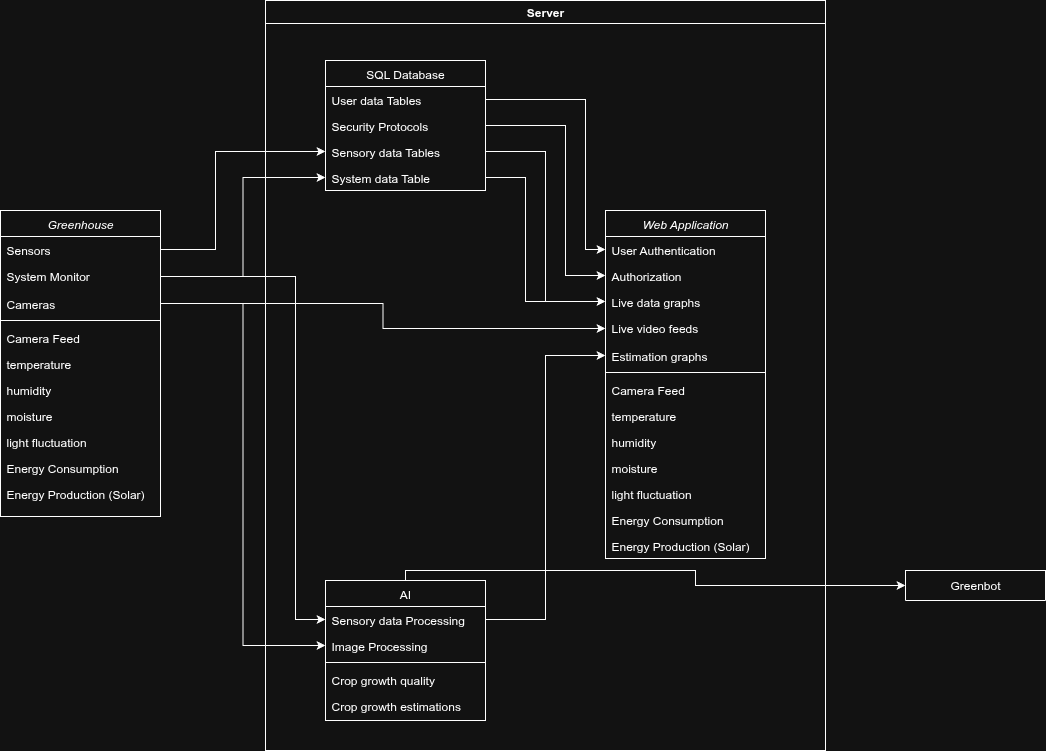

The diagram above was exported from draw.io. Its source (the exported page's mxGraphModel, read from the mxfile embedded in the PNG):
<mxGraphModel dx="1426" dy="791" grid="1" gridSize="10" guides="1" tooltips="1" connect="1" arrows="1" fold="1" page="1" pageScale="1" pageWidth="850" pageHeight="1100" math="0" shadow="0">
  <root>
    <mxCell id="0" />
    <mxCell id="1" parent="0" />
    <mxCell id="VEgIviFC4FX4L0_JEOq9-1" value="Greenhouse" style="swimlane;fontStyle=2;align=center;verticalAlign=top;childLayout=stackLayout;horizontal=1;startSize=26;horizontalStack=0;resizeParent=1;resizeLast=0;collapsible=1;marginBottom=0;rounded=0;shadow=0;strokeWidth=1;" vertex="1" parent="1">
      <mxGeometry x="265" y="460" width="160" height="306" as="geometry">
        <mxRectangle x="230" y="140" width="160" height="26" as="alternateBounds" />
      </mxGeometry>
    </mxCell>
    <mxCell id="VEgIviFC4FX4L0_JEOq9-2" value="Sensors" style="text;align=left;verticalAlign=top;spacingLeft=4;spacingRight=4;overflow=hidden;rotatable=0;points=[[0,0.5],[1,0.5]];portConstraint=eastwest;" vertex="1" parent="VEgIviFC4FX4L0_JEOq9-1">
      <mxGeometry y="26" width="160" height="26" as="geometry" />
    </mxCell>
    <mxCell id="VEgIviFC4FX4L0_JEOq9-3" value="System Monitor" style="text;align=left;verticalAlign=top;spacingLeft=4;spacingRight=4;overflow=hidden;rotatable=0;points=[[0,0.5],[1,0.5]];portConstraint=eastwest;rounded=0;shadow=0;html=0;" vertex="1" parent="VEgIviFC4FX4L0_JEOq9-1">
      <mxGeometry y="52" width="160" height="28" as="geometry" />
    </mxCell>
    <mxCell id="VEgIviFC4FX4L0_JEOq9-4" value="Cameras" style="text;align=left;verticalAlign=top;spacingLeft=4;spacingRight=4;overflow=hidden;rotatable=0;points=[[0,0.5],[1,0.5]];portConstraint=eastwest;rounded=0;shadow=0;html=0;" vertex="1" parent="VEgIviFC4FX4L0_JEOq9-1">
      <mxGeometry y="80" width="160" height="26" as="geometry" />
    </mxCell>
    <mxCell id="VEgIviFC4FX4L0_JEOq9-5" value="" style="line;html=1;strokeWidth=1;align=left;verticalAlign=middle;spacingTop=-1;spacingLeft=3;spacingRight=3;rotatable=0;labelPosition=right;points=[];portConstraint=eastwest;" vertex="1" parent="VEgIviFC4FX4L0_JEOq9-1">
      <mxGeometry y="106" width="160" height="8" as="geometry" />
    </mxCell>
    <mxCell id="VEgIviFC4FX4L0_JEOq9-6" value="Camera Feed" style="text;align=left;verticalAlign=top;spacingLeft=4;spacingRight=4;overflow=hidden;rotatable=0;points=[[0,0.5],[1,0.5]];portConstraint=eastwest;" vertex="1" parent="VEgIviFC4FX4L0_JEOq9-1">
      <mxGeometry y="114" width="160" height="26" as="geometry" />
    </mxCell>
    <mxCell id="VEgIviFC4FX4L0_JEOq9-7" value="temperature" style="text;align=left;verticalAlign=top;spacingLeft=4;spacingRight=4;overflow=hidden;rotatable=0;points=[[0,0.5],[1,0.5]];portConstraint=eastwest;" vertex="1" parent="VEgIviFC4FX4L0_JEOq9-1">
      <mxGeometry y="140" width="160" height="26" as="geometry" />
    </mxCell>
    <mxCell id="VEgIviFC4FX4L0_JEOq9-8" value="humidity" style="text;align=left;verticalAlign=top;spacingLeft=4;spacingRight=4;overflow=hidden;rotatable=0;points=[[0,0.5],[1,0.5]];portConstraint=eastwest;" vertex="1" parent="VEgIviFC4FX4L0_JEOq9-1">
      <mxGeometry y="166" width="160" height="26" as="geometry" />
    </mxCell>
    <mxCell id="VEgIviFC4FX4L0_JEOq9-9" value="moisture" style="text;align=left;verticalAlign=top;spacingLeft=4;spacingRight=4;overflow=hidden;rotatable=0;points=[[0,0.5],[1,0.5]];portConstraint=eastwest;" vertex="1" parent="VEgIviFC4FX4L0_JEOq9-1">
      <mxGeometry y="192" width="160" height="26" as="geometry" />
    </mxCell>
    <mxCell id="VEgIviFC4FX4L0_JEOq9-10" value="light fluctuation " style="text;align=left;verticalAlign=top;spacingLeft=4;spacingRight=4;overflow=hidden;rotatable=0;points=[[0,0.5],[1,0.5]];portConstraint=eastwest;" vertex="1" parent="VEgIviFC4FX4L0_JEOq9-1">
      <mxGeometry y="218" width="160" height="26" as="geometry" />
    </mxCell>
    <mxCell id="VEgIviFC4FX4L0_JEOq9-11" value="Energy Consumption" style="text;align=left;verticalAlign=top;spacingLeft=4;spacingRight=4;overflow=hidden;rotatable=0;points=[[0,0.5],[1,0.5]];portConstraint=eastwest;" vertex="1" parent="VEgIviFC4FX4L0_JEOq9-1">
      <mxGeometry y="244" width="160" height="26" as="geometry" />
    </mxCell>
    <mxCell id="VEgIviFC4FX4L0_JEOq9-12" value="Energy Production (Solar)" style="text;align=left;verticalAlign=top;spacingLeft=4;spacingRight=4;overflow=hidden;rotatable=0;points=[[0,0.5],[1,0.5]];portConstraint=eastwest;" vertex="1" parent="VEgIviFC4FX4L0_JEOq9-1">
      <mxGeometry y="270" width="160" height="26" as="geometry" />
    </mxCell>
    <mxCell id="VEgIviFC4FX4L0_JEOq9-13" value="Server" style="swimlane;whiteSpace=wrap;html=1;" vertex="1" parent="1">
      <mxGeometry x="530" y="250" width="560" height="750" as="geometry" />
    </mxCell>
    <mxCell id="VEgIviFC4FX4L0_JEOq9-14" value="AI" style="swimlane;fontStyle=0;align=center;verticalAlign=top;childLayout=stackLayout;horizontal=1;startSize=26;horizontalStack=0;resizeParent=1;resizeLast=0;collapsible=1;marginBottom=0;rounded=0;shadow=0;strokeWidth=1;" vertex="1" parent="VEgIviFC4FX4L0_JEOq9-13">
      <mxGeometry x="60" y="580" width="160" height="140" as="geometry">
        <mxRectangle x="550" y="140" width="160" height="26" as="alternateBounds" />
      </mxGeometry>
    </mxCell>
    <mxCell id="VEgIviFC4FX4L0_JEOq9-16" value="Sensory data Processing" style="text;align=left;verticalAlign=top;spacingLeft=4;spacingRight=4;overflow=hidden;rotatable=0;points=[[0,0.5],[1,0.5]];portConstraint=eastwest;rounded=0;shadow=0;html=0;" vertex="1" parent="VEgIviFC4FX4L0_JEOq9-14">
      <mxGeometry y="26" width="160" height="26" as="geometry" />
    </mxCell>
    <mxCell id="VEgIviFC4FX4L0_JEOq9-15" value="Image Processing" style="text;align=left;verticalAlign=top;spacingLeft=4;spacingRight=4;overflow=hidden;rotatable=0;points=[[0,0.5],[1,0.5]];portConstraint=eastwest;" vertex="1" parent="VEgIviFC4FX4L0_JEOq9-14">
      <mxGeometry y="52" width="160" height="26" as="geometry" />
    </mxCell>
    <mxCell id="VEgIviFC4FX4L0_JEOq9-17" value="" style="line;html=1;strokeWidth=1;align=left;verticalAlign=middle;spacingTop=-1;spacingLeft=3;spacingRight=3;rotatable=0;labelPosition=right;points=[];portConstraint=eastwest;" vertex="1" parent="VEgIviFC4FX4L0_JEOq9-14">
      <mxGeometry y="78" width="160" height="8" as="geometry" />
    </mxCell>
    <mxCell id="VEgIviFC4FX4L0_JEOq9-18" value="Crop growth quality" style="text;align=left;verticalAlign=top;spacingLeft=4;spacingRight=4;overflow=hidden;rotatable=0;points=[[0,0.5],[1,0.5]];portConstraint=eastwest;" vertex="1" parent="VEgIviFC4FX4L0_JEOq9-14">
      <mxGeometry y="86" width="160" height="26" as="geometry" />
    </mxCell>
    <mxCell id="VEgIviFC4FX4L0_JEOq9-19" value="Crop growth estimations " style="text;align=left;verticalAlign=top;spacingLeft=4;spacingRight=4;overflow=hidden;rotatable=0;points=[[0,0.5],[1,0.5]];portConstraint=eastwest;" vertex="1" parent="VEgIviFC4FX4L0_JEOq9-14">
      <mxGeometry y="112" width="160" height="26" as="geometry" />
    </mxCell>
    <mxCell id="VEgIviFC4FX4L0_JEOq9-20" value="SQL Database" style="swimlane;fontStyle=0;align=center;verticalAlign=top;childLayout=stackLayout;horizontal=1;startSize=26;horizontalStack=0;resizeParent=1;resizeLast=0;collapsible=1;marginBottom=0;rounded=0;shadow=0;strokeWidth=1;" vertex="1" parent="VEgIviFC4FX4L0_JEOq9-13">
      <mxGeometry x="60" y="60" width="160" height="130" as="geometry">
        <mxRectangle x="550" y="140" width="160" height="26" as="alternateBounds" />
      </mxGeometry>
    </mxCell>
    <mxCell id="VEgIviFC4FX4L0_JEOq9-21" value="User data Tables" style="text;align=left;verticalAlign=top;spacingLeft=4;spacingRight=4;overflow=hidden;rotatable=0;points=[[0,0.5],[1,0.5]];portConstraint=eastwest;" vertex="1" parent="VEgIviFC4FX4L0_JEOq9-20">
      <mxGeometry y="26" width="160" height="26" as="geometry" />
    </mxCell>
    <mxCell id="VEgIviFC4FX4L0_JEOq9-24" value="Security Protocols " style="text;align=left;verticalAlign=top;spacingLeft=4;spacingRight=4;overflow=hidden;rotatable=0;points=[[0,0.5],[1,0.5]];portConstraint=eastwest;" vertex="1" parent="VEgIviFC4FX4L0_JEOq9-20">
      <mxGeometry y="52" width="160" height="26" as="geometry" />
    </mxCell>
    <mxCell id="VEgIviFC4FX4L0_JEOq9-22" value="Sensory data Tables" style="text;align=left;verticalAlign=top;spacingLeft=4;spacingRight=4;overflow=hidden;rotatable=0;points=[[0,0.5],[1,0.5]];portConstraint=eastwest;" vertex="1" parent="VEgIviFC4FX4L0_JEOq9-20">
      <mxGeometry y="78" width="160" height="26" as="geometry" />
    </mxCell>
    <mxCell id="VEgIviFC4FX4L0_JEOq9-23" value="System data Table" style="text;align=left;verticalAlign=top;spacingLeft=4;spacingRight=4;overflow=hidden;rotatable=0;points=[[0,0.5],[1,0.5]];portConstraint=eastwest;" vertex="1" parent="VEgIviFC4FX4L0_JEOq9-20">
      <mxGeometry y="104" width="160" height="26" as="geometry" />
    </mxCell>
    <mxCell id="VEgIviFC4FX4L0_JEOq9-25" value="Web Application" style="swimlane;fontStyle=2;align=center;verticalAlign=top;childLayout=stackLayout;horizontal=1;startSize=26;horizontalStack=0;resizeParent=1;resizeLast=0;collapsible=1;marginBottom=0;rounded=0;shadow=0;strokeWidth=1;" vertex="1" parent="VEgIviFC4FX4L0_JEOq9-13">
      <mxGeometry x="340" y="210" width="160" height="348" as="geometry">
        <mxRectangle x="230" y="140" width="160" height="26" as="alternateBounds" />
      </mxGeometry>
    </mxCell>
    <mxCell id="VEgIviFC4FX4L0_JEOq9-29" value="User Authentication" style="text;align=left;verticalAlign=top;spacingLeft=4;spacingRight=4;overflow=hidden;rotatable=0;points=[[0,0.5],[1,0.5]];portConstraint=eastwest;rounded=0;shadow=0;html=0;" vertex="1" parent="VEgIviFC4FX4L0_JEOq9-25">
      <mxGeometry y="26" width="160" height="26" as="geometry" />
    </mxCell>
    <mxCell id="VEgIviFC4FX4L0_JEOq9-30" value="Authorization" style="text;align=left;verticalAlign=top;spacingLeft=4;spacingRight=4;overflow=hidden;rotatable=0;points=[[0,0.5],[1,0.5]];portConstraint=eastwest;rounded=0;shadow=0;html=0;" vertex="1" parent="VEgIviFC4FX4L0_JEOq9-25">
      <mxGeometry y="52" width="160" height="26" as="geometry" />
    </mxCell>
    <mxCell id="VEgIviFC4FX4L0_JEOq9-26" value="Live data graphs" style="text;align=left;verticalAlign=top;spacingLeft=4;spacingRight=4;overflow=hidden;rotatable=0;points=[[0,0.5],[1,0.5]];portConstraint=eastwest;" vertex="1" parent="VEgIviFC4FX4L0_JEOq9-25">
      <mxGeometry y="78" width="160" height="26" as="geometry" />
    </mxCell>
    <mxCell id="VEgIviFC4FX4L0_JEOq9-27" value="Live video feeds" style="text;align=left;verticalAlign=top;spacingLeft=4;spacingRight=4;overflow=hidden;rotatable=0;points=[[0,0.5],[1,0.5]];portConstraint=eastwest;rounded=0;shadow=0;html=0;" vertex="1" parent="VEgIviFC4FX4L0_JEOq9-25">
      <mxGeometry y="104" width="160" height="28" as="geometry" />
    </mxCell>
    <mxCell id="VEgIviFC4FX4L0_JEOq9-28" value="Estimation graphs" style="text;align=left;verticalAlign=top;spacingLeft=4;spacingRight=4;overflow=hidden;rotatable=0;points=[[0,0.5],[1,0.5]];portConstraint=eastwest;rounded=0;shadow=0;html=0;" vertex="1" parent="VEgIviFC4FX4L0_JEOq9-25">
      <mxGeometry y="132" width="160" height="26" as="geometry" />
    </mxCell>
    <mxCell id="VEgIviFC4FX4L0_JEOq9-31" value="" style="line;html=1;strokeWidth=1;align=left;verticalAlign=middle;spacingTop=-1;spacingLeft=3;spacingRight=3;rotatable=0;labelPosition=right;points=[];portConstraint=eastwest;" vertex="1" parent="VEgIviFC4FX4L0_JEOq9-25">
      <mxGeometry y="158" width="160" height="8" as="geometry" />
    </mxCell>
    <mxCell id="VEgIviFC4FX4L0_JEOq9-32" value="Camera Feed" style="text;align=left;verticalAlign=top;spacingLeft=4;spacingRight=4;overflow=hidden;rotatable=0;points=[[0,0.5],[1,0.5]];portConstraint=eastwest;" vertex="1" parent="VEgIviFC4FX4L0_JEOq9-25">
      <mxGeometry y="166" width="160" height="26" as="geometry" />
    </mxCell>
    <mxCell id="VEgIviFC4FX4L0_JEOq9-33" value="temperature" style="text;align=left;verticalAlign=top;spacingLeft=4;spacingRight=4;overflow=hidden;rotatable=0;points=[[0,0.5],[1,0.5]];portConstraint=eastwest;" vertex="1" parent="VEgIviFC4FX4L0_JEOq9-25">
      <mxGeometry y="192" width="160" height="26" as="geometry" />
    </mxCell>
    <mxCell id="VEgIviFC4FX4L0_JEOq9-34" value="humidity" style="text;align=left;verticalAlign=top;spacingLeft=4;spacingRight=4;overflow=hidden;rotatable=0;points=[[0,0.5],[1,0.5]];portConstraint=eastwest;" vertex="1" parent="VEgIviFC4FX4L0_JEOq9-25">
      <mxGeometry y="218" width="160" height="26" as="geometry" />
    </mxCell>
    <mxCell id="VEgIviFC4FX4L0_JEOq9-35" value="moisture" style="text;align=left;verticalAlign=top;spacingLeft=4;spacingRight=4;overflow=hidden;rotatable=0;points=[[0,0.5],[1,0.5]];portConstraint=eastwest;" vertex="1" parent="VEgIviFC4FX4L0_JEOq9-25">
      <mxGeometry y="244" width="160" height="26" as="geometry" />
    </mxCell>
    <mxCell id="VEgIviFC4FX4L0_JEOq9-36" value="light fluctuation " style="text;align=left;verticalAlign=top;spacingLeft=4;spacingRight=4;overflow=hidden;rotatable=0;points=[[0,0.5],[1,0.5]];portConstraint=eastwest;" vertex="1" parent="VEgIviFC4FX4L0_JEOq9-25">
      <mxGeometry y="270" width="160" height="26" as="geometry" />
    </mxCell>
    <mxCell id="VEgIviFC4FX4L0_JEOq9-37" value="Energy Consumption" style="text;align=left;verticalAlign=top;spacingLeft=4;spacingRight=4;overflow=hidden;rotatable=0;points=[[0,0.5],[1,0.5]];portConstraint=eastwest;" vertex="1" parent="VEgIviFC4FX4L0_JEOq9-25">
      <mxGeometry y="296" width="160" height="26" as="geometry" />
    </mxCell>
    <mxCell id="VEgIviFC4FX4L0_JEOq9-38" value="Energy Production (Solar)" style="text;align=left;verticalAlign=top;spacingLeft=4;spacingRight=4;overflow=hidden;rotatable=0;points=[[0,0.5],[1,0.5]];portConstraint=eastwest;" vertex="1" parent="VEgIviFC4FX4L0_JEOq9-25">
      <mxGeometry y="322" width="160" height="26" as="geometry" />
    </mxCell>
    <mxCell id="VEgIviFC4FX4L0_JEOq9-57" style="edgeStyle=orthogonalEdgeStyle;rounded=0;orthogonalLoop=1;jettySize=auto;html=1;exitX=1;exitY=0.5;exitDx=0;exitDy=0;entryX=0;entryY=0.5;entryDx=0;entryDy=0;" edge="1" parent="VEgIviFC4FX4L0_JEOq9-13" source="VEgIviFC4FX4L0_JEOq9-21" target="VEgIviFC4FX4L0_JEOq9-29">
      <mxGeometry relative="1" as="geometry">
        <Array as="points">
          <mxPoint x="320" y="99" />
          <mxPoint x="320" y="249" />
        </Array>
      </mxGeometry>
    </mxCell>
    <mxCell id="VEgIviFC4FX4L0_JEOq9-60" style="edgeStyle=orthogonalEdgeStyle;rounded=0;orthogonalLoop=1;jettySize=auto;html=1;exitX=1;exitY=0.5;exitDx=0;exitDy=0;entryX=0;entryY=0.5;entryDx=0;entryDy=0;" edge="1" parent="VEgIviFC4FX4L0_JEOq9-13" source="VEgIviFC4FX4L0_JEOq9-16" target="VEgIviFC4FX4L0_JEOq9-28">
      <mxGeometry relative="1" as="geometry" />
    </mxCell>
    <mxCell id="VEgIviFC4FX4L0_JEOq9-64" style="edgeStyle=orthogonalEdgeStyle;rounded=0;orthogonalLoop=1;jettySize=auto;html=1;exitX=1;exitY=0.5;exitDx=0;exitDy=0;entryX=0;entryY=0.5;entryDx=0;entryDy=0;" edge="1" parent="VEgIviFC4FX4L0_JEOq9-13" source="VEgIviFC4FX4L0_JEOq9-24" target="VEgIviFC4FX4L0_JEOq9-30">
      <mxGeometry relative="1" as="geometry">
        <Array as="points">
          <mxPoint x="300" y="125" />
          <mxPoint x="300" y="275" />
        </Array>
      </mxGeometry>
    </mxCell>
    <mxCell id="VEgIviFC4FX4L0_JEOq9-65" style="edgeStyle=orthogonalEdgeStyle;rounded=0;orthogonalLoop=1;jettySize=auto;html=1;exitX=1;exitY=0.5;exitDx=0;exitDy=0;entryX=0;entryY=0.5;entryDx=0;entryDy=0;" edge="1" parent="VEgIviFC4FX4L0_JEOq9-13" source="VEgIviFC4FX4L0_JEOq9-22" target="VEgIviFC4FX4L0_JEOq9-26">
      <mxGeometry relative="1" as="geometry" />
    </mxCell>
    <mxCell id="VEgIviFC4FX4L0_JEOq9-67" style="edgeStyle=orthogonalEdgeStyle;rounded=0;orthogonalLoop=1;jettySize=auto;html=1;exitX=1;exitY=0.5;exitDx=0;exitDy=0;entryX=0;entryY=0.5;entryDx=0;entryDy=0;" edge="1" parent="VEgIviFC4FX4L0_JEOq9-13" source="VEgIviFC4FX4L0_JEOq9-23" target="VEgIviFC4FX4L0_JEOq9-26">
      <mxGeometry relative="1" as="geometry">
        <Array as="points">
          <mxPoint x="260" y="177" />
          <mxPoint x="260" y="301" />
        </Array>
      </mxGeometry>
    </mxCell>
    <mxCell id="VEgIviFC4FX4L0_JEOq9-44" value="Greenbot" style="swimlane;fontStyle=0;childLayout=stackLayout;horizontal=1;startSize=30;horizontalStack=0;resizeParent=1;resizeParentMax=0;resizeLast=0;collapsible=1;marginBottom=0;whiteSpace=wrap;html=1;" vertex="1" parent="1">
      <mxGeometry x="1170" y="820" width="140" height="30" as="geometry" />
    </mxCell>
    <mxCell id="VEgIviFC4FX4L0_JEOq9-55" style="edgeStyle=orthogonalEdgeStyle;rounded=0;orthogonalLoop=1;jettySize=auto;html=1;exitX=1;exitY=0.5;exitDx=0;exitDy=0;entryX=0;entryY=0.5;entryDx=0;entryDy=0;" edge="1" parent="1" source="VEgIviFC4FX4L0_JEOq9-4" target="VEgIviFC4FX4L0_JEOq9-15">
      <mxGeometry relative="1" as="geometry" />
    </mxCell>
    <mxCell id="VEgIviFC4FX4L0_JEOq9-56" style="edgeStyle=orthogonalEdgeStyle;rounded=0;orthogonalLoop=1;jettySize=auto;html=1;exitX=1;exitY=0.5;exitDx=0;exitDy=0;entryX=0;entryY=0.5;entryDx=0;entryDy=0;" edge="1" parent="1" source="VEgIviFC4FX4L0_JEOq9-3" target="VEgIviFC4FX4L0_JEOq9-16">
      <mxGeometry relative="1" as="geometry">
        <Array as="points">
          <mxPoint x="560" y="526" />
          <mxPoint x="560" y="869" />
        </Array>
      </mxGeometry>
    </mxCell>
    <mxCell id="VEgIviFC4FX4L0_JEOq9-62" style="edgeStyle=orthogonalEdgeStyle;rounded=0;orthogonalLoop=1;jettySize=auto;html=1;exitX=1;exitY=0.5;exitDx=0;exitDy=0;entryX=0;entryY=0.5;entryDx=0;entryDy=0;" edge="1" parent="1" source="VEgIviFC4FX4L0_JEOq9-2" target="VEgIviFC4FX4L0_JEOq9-22">
      <mxGeometry relative="1" as="geometry">
        <Array as="points">
          <mxPoint x="480" y="499" />
          <mxPoint x="480" y="401" />
        </Array>
      </mxGeometry>
    </mxCell>
    <mxCell id="VEgIviFC4FX4L0_JEOq9-63" style="edgeStyle=orthogonalEdgeStyle;rounded=0;orthogonalLoop=1;jettySize=auto;html=1;exitX=1;exitY=0.5;exitDx=0;exitDy=0;entryX=0;entryY=0.5;entryDx=0;entryDy=0;" edge="1" parent="1" source="VEgIviFC4FX4L0_JEOq9-3" target="VEgIviFC4FX4L0_JEOq9-23">
      <mxGeometry relative="1" as="geometry" />
    </mxCell>
    <mxCell id="VEgIviFC4FX4L0_JEOq9-68" style="edgeStyle=orthogonalEdgeStyle;rounded=0;orthogonalLoop=1;jettySize=auto;html=1;exitX=1;exitY=0.5;exitDx=0;exitDy=0;entryX=0;entryY=0.5;entryDx=0;entryDy=0;" edge="1" parent="1" source="VEgIviFC4FX4L0_JEOq9-4" target="VEgIviFC4FX4L0_JEOq9-27">
      <mxGeometry relative="1" as="geometry" />
    </mxCell>
    <mxCell id="VEgIviFC4FX4L0_JEOq9-70" style="edgeStyle=orthogonalEdgeStyle;rounded=0;orthogonalLoop=1;jettySize=auto;html=1;exitX=0.5;exitY=0;exitDx=0;exitDy=0;entryX=0;entryY=0.5;entryDx=0;entryDy=0;" edge="1" parent="1" source="VEgIviFC4FX4L0_JEOq9-14" target="VEgIviFC4FX4L0_JEOq9-44">
      <mxGeometry relative="1" as="geometry">
        <Array as="points">
          <mxPoint x="670" y="820" />
          <mxPoint x="960" y="820" />
          <mxPoint x="960" y="835" />
        </Array>
      </mxGeometry>
    </mxCell>
  </root>
</mxGraphModel>